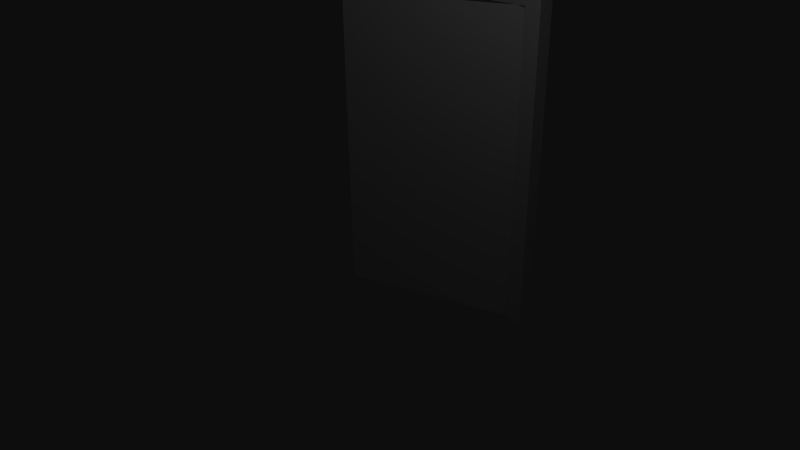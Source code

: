 # Source: door.blend  (saved by Blender 2.57.0; exported with 4.5.12 LTS)
import bpy
from mathutils import Matrix  # noqa: F401  (used for matrix-valued properties, if any)

bpy.ops.wm.read_factory_settings(use_empty=True)
scene = bpy.context.scene
scene.name = 'door'

# ---- collections
col_collection_1 = bpy.data.collections.new('Collection 1'); scene.collection.children.link(col_collection_1)

# ---- materials (node trees are filled in below, after node groups)
mat_door = bpy.data.materials.new('door')
mat_door.alpha_threshold = 0.0
mat_door.roughness = 0.5
mat_door.line_color = (0.0, 0.0, 0.0, 1.0)

# ---- material node trees

# ---- world
world_world = bpy.data.worlds.new('World'); scene.world = world_world
world_world.color = (0.05088, 0.05088, 0.05088)
world_world.use_sun_shadow = False
world_world.sun_shadow_jitter_overblur = 0.0
world_world.cycles.sampling_method = 'MANUAL'
world_world.cycles.sample_map_resolution = 256

# ---- cameras
cam_camera = bpy.data.cameras.new('Camera')
cam_camera.clip_end = 100.0
cam_camera.lens = 35.0
cam_camera.ortho_scale = 7.314
cam_camera.dof.focus_distance = 0.0
cam_camera.dof.aperture_fstop = 128.0

# ---- lights
light_lamp = bpy.data.lights.new('Lamp', 'POINT')
light_lamp.transmission_factor = 0.0
light_lamp.cutoff_distance = 30.0
light_lamp.energy = 100.0
light_lamp.shadow_buffer_clip_start = 1.001
light_lamp.shadow_soft_size = 1.0
light_lamp.shadow_maximum_resolution = 0.006
light_lamp.use_absolute_resolution = True
light_lamp.cycles.use_multiple_importance_sampling = False

# ---- meshes
me_door = bpy.data.meshes.new('door')
me_door.from_pydata([(0.2451, -0.6977, 1.905), (1.87, 0.04893, 1.905), (0.2451, -0.6977, 0.0), (1.87, 0.04893, 0.0), (2.0, 0.1888, 0.0), (2.0, -1.788e-07, 0.0), (0.0, 0.0, 0.0), (4.768e-07, 0.1888, 0.0), (2.0, 0.1888, 2.0), (2.0, -7.749e-07, 2.0), (-2.384e-07, 1.788e-07, 2.0), (1.788e-07, 0.1888, 2.0), (1.851, 0.1888, 0.0), (0.1296, 0.1888, 0.0), (1.851, -1.192e-07, 0.0), (0.1296, -5.96e-08, 0.0), (1.851, 0.1888, 2.0), (0.1296, 0.1888, 2.0), (1.851, -4.57e-07, 2.0), (0.1296, -1.391e-07, 2.0), (2.0, 0.1888, 1.905), (2.0, -7.466e-07, 1.905), (-2.271e-07, 1.703e-07, 1.905), (1.93e-07, 0.1888, 1.905), (1.851, -4.409e-07, 1.905), (0.1296, -1.353e-07, 1.905), (1.851, 0.1888, 1.905), (0.1296, 0.1888, 1.905)], [], [(0, 2, 3, 1), (12, 4, 5, 14), (15, 6, 7, 13), (8, 16, 18, 9), (16, 17, 19, 18), (17, 11, 10, 19), (4, 20, 21, 5), (20, 8, 9, 21), (6, 22, 23, 7), (22, 10, 11, 23), (18, 24, 21, 9), (24, 14, 5, 21), (19, 25, 24, 18), (10, 22, 25, 19), (22, 6, 15, 25), (20, 4, 12, 26), (26, 16, 8, 20), (27, 17, 16, 26), (7, 23, 27, 13), (23, 11, 17, 27), (13, 27, 25, 15), (24, 25, 27, 26), (12, 14, 24, 26)])
_uv = me_door.uv_layers.new(name='UVTex')
_uv.uv.foreach_set('vector', [0.1331, 0.9345, 0.1331, 0.04699, 0.8844, 0.04699, 0.8844, 0.9345, 0.9695, 0.02519, 0.9695, 0.02519, 0.8939, 0.02519, 0.8939, 0.02519, 0.8939, 0.02519, 0.8939, 0.02519, 0.9695, 0.02519, 0.9695, 0.02519, 0.8728, 0.98, 0.8189, 0.98, 0.8189, 0.9545, 0.8728, 0.9545, 0.8189, 0.98, 0.1949, 0.98, 0.1949, 0.9545, 0.8189, 0.9545, 0.1949, 0.98, 0.1479, 0.98, 0.1479, 0.9545, 0.1949, 0.9545, 0.9695, 0.02519, 0.9695, 0.9497, 0.8939, 0.9497, 0.8939, 0.02519, 0.9695, 0.9497, 0.9695, 0.9779, 0.8939, 0.9779, 0.8939, 0.9497, 0.8939, 0.02519, 0.8939, 0.9497, 0.9695, 0.9497, 0.9695, 0.02519, 0.8939, 0.9497, 0.8939, 0.9779, 0.9695, 0.9779, 0.9695, 0.9497, 0.8844, 0.9831, 0.8844, 0.9345, 0.9635, 0.9345, 0.9635, 0.9831, 0.8844, 0.9345, 0.8844, 0.04699, 0.9635, 0.04699, 0.9635, 0.9345, 0.1331, 0.9831, 0.1331, 0.9345, 0.8844, 0.9345, 0.8844, 0.9831, 0.05514, 0.9831, 0.05514, 0.9345, 0.1331, 0.9345, 0.1331, 0.9831, 0.05514, 0.9345, 0.05514, 0.04699, 0.1331, 0.04699, 0.1331, 0.9345, 0.9635, 0.9345, 0.9635, 0.04699, 0.8844, 0.04699, 0.8844, 0.9345, 0.8844, 0.9345, 0.8844, 0.9831, 0.9635, 0.9831, 0.9635, 0.9345, 0.1331, 0.9345, 0.1331, 0.9831, 0.8844, 0.9831, 0.8844, 0.9345, 0.05514, 0.04699, 0.05514, 0.9345, 0.1331, 0.9345, 0.1331, 0.04699, 0.05514, 0.9345, 0.05514, 0.9831, 0.1331, 0.9831, 0.1331, 0.9345, 0.9684, 0.05742, 0.9684, 0.9095, 0.8814, 0.9095, 0.8814, 0.05742, 0.9578, 0.9462, 0.09034, 0.9462, 0.09034, 0.9816, 0.9578, 0.9816, 0.9684, 0.05742, 0.8814, 0.05742, 0.8814, 0.9095, 0.9684, 0.9095])
me_door.materials.append(mat_door)
me_door.use_remesh_preserve_volume = False
me_door.use_remesh_preserve_attributes = False
me_door.use_mirror_vertex_groups = False
me_door.update()

# ---- objects
ob_door = bpy.data.objects.new('door', me_door)
ob_lamp = bpy.data.objects.new('Lamp', light_lamp)
ob_camera = bpy.data.objects.new('Camera', cam_camera)

# ---- transforms, parenting, visibility, modifiers, constraints
ob_door.location = (0.0, 0.0, 0.0)
ob_door.scale = (1.312, 1.0, 1.988)
ob_door.lock_rotations_4d = False
ob_door.empty_display_type = 'ARROWS'
ob_door.lineart.crease_threshold = 0.0
ob_lamp.location = (4.076, -2.697, 5.904)
ob_lamp.rotation_euler = (0.6503, 0.05522, 1.866)
ob_lamp.lock_rotations_4d = False
ob_lamp.empty_display_type = 'ARROWS'
ob_lamp.color = (0.0, 0.0, 0.0, 0.0)
ob_lamp.lineart.crease_threshold = 0.0
ob_camera.location = (7.481, -6.508, 5.344)
ob_camera.rotation_euler = (1.109, 0.01082, 0.8149)
ob_camera.lock_rotations_4d = False
ob_camera.empty_display_type = 'ARROWS'
ob_camera.color = (0.0, 0.0, 0.0, 0.0)
ob_camera.display_type = 'WIRE'
ob_camera.lineart.crease_threshold = 0.0

# ---- collection membership
col_collection_1.objects.link(ob_door)
col_collection_1.objects.link(ob_lamp)
col_collection_1.objects.link(ob_camera)

# ---- scene / render settings (as saved in the file)
scene.camera = ob_camera
scene.frame_start = 1; scene.frame_end = 250; scene.frame_set(1)
scene.render.engine = 'BLENDER_EEVEE_NEXT'
scene.render.image_settings.color_mode = 'RGB'
scene.render.image_settings.compression = 90
scene.render.resolution_percentage = 50
scene.render.dither_intensity = 0.0
scene.render.bake_margin = 2
scene.render.bake_bias = 0.0
scene.cycles.use_denoising = False
scene.cycles.samples = 10
scene.cycles.sampling_pattern = 'TABULATED_SOBOL'
scene.cycles.light_sampling_threshold = 0.0
scene.cycles.use_adaptive_sampling = False
scene.cycles.use_light_tree = False
scene.cycles.blur_glossy = 0.0
scene.cycles.volume_bounces = 1
scene.cycles.pixel_filter_type = 'GAUSSIAN'
scene.cycles.sample_clamp_indirect = 0.0
scene.view_settings.view_transform = 'Raw'
bpy.context.view_layer.update()
